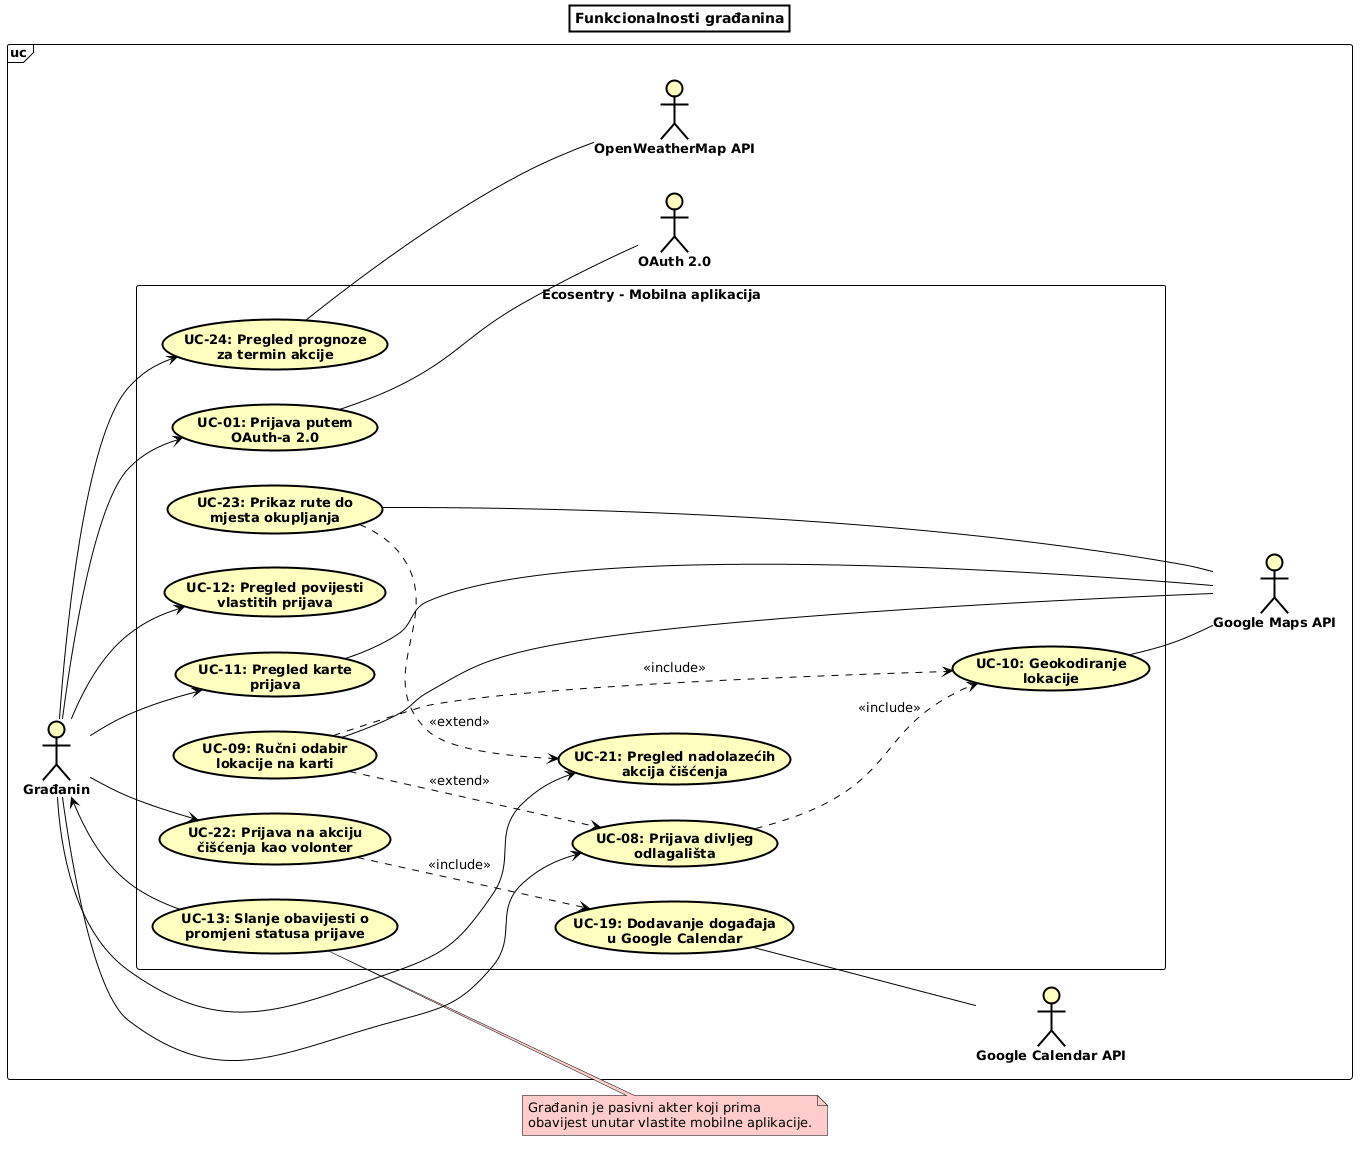

The diagram above was rendered by PlantUML. Its source (embedded in the PNG):
@startuml
left to right direction

skinparam shadowing false
skinparam defaultFontSize 13
skinparam ArrowColor black
skinparam titleBorderThickness 2
skinparam titleBorderColor black
skinparam titleBackgroundColor white
skinparam actor {
  BackgroundColor #FFFFC0
  BorderColor black
  FontStyle bold
}
skinparam usecase {
  BackgroundColor #FFFFC0
  BorderColor black
  FontStyle bold
}
skinparam rectangle {
  BackgroundColor white
  BorderColor black
  FontStyle bold
}
skinparam frame {
  BackgroundColor white
  BorderColor black
}
skinparam note {
  BackgroundColor #FFCCCC
  BorderColor black
}

title Funkcionalnosti građanina

frame "uc" {
actor "Građanin" as GRAD

rectangle "Ecosentry - Mobilna aplikacija" as SUS {
    usecase "UC-01: Prijava putem\nOAuth-a 2.0" as UC01
    usecase "UC-08: Prijava divljeg\nodlagališta" as UC08
    usecase "UC-09: Ručni odabir\nlokacije na karti" as UC09
    usecase "UC-10: Geokodiranje\nlokacije" as UC10
    usecase "UC-11: Pregled karte\nprijava" as UC11
    usecase "UC-12: Pregled povijesti\nvlastitih prijava" as UC12
    usecase "UC-13: Slanje obavijesti o\npromjeni statusa prijave" as UC13
    usecase "UC-21: Pregled nadolazećih\nakcija čišćenja" as UC21
    usecase "UC-22: Prijava na akciju\nčišćenja kao volonter" as UC22
    usecase "UC-23: Prikaz rute do\nmjesta okupljanja" as UC23
    usecase "UC-24: Pregled prognoze\nza termin akcije" as UC24
    usecase "UC-19: Dodavanje događaja\nu Google Calendar" as UC19
}

actor "OAuth 2.0" as OAUTH
actor "Google Maps API" as MAPS
actor "Google Calendar API" as CAL
actor "OpenWeatherMap API" as OWM
}

GRAD --> UC01
UC11 -- MAPS
GRAD --> UC11

GRAD --> UC22
UC10 -- MAPS
UC09 ..> UC08 : <<extend>>
UC23 -- MAPS
GRAD --> UC24
GRAD --> UC12
UC09 ..> UC10 : <<include>>

UC22 ..> UC19 : <<include>>

GRAD --> UC21
UC13 --> GRAD
GRAD --> UC08

UC08 ..> UC10 : <<include>>

UC23 ..> UC21 : <<extend>>

UC01 -- OAUTH
UC09 -- MAPS

UC19 -- CAL
UC24 -- OWM

note right of UC13
Građanin je pasivni akter koji prima 
obavijest unutar vlastite mobilne aplikacije.
end note
@enduml